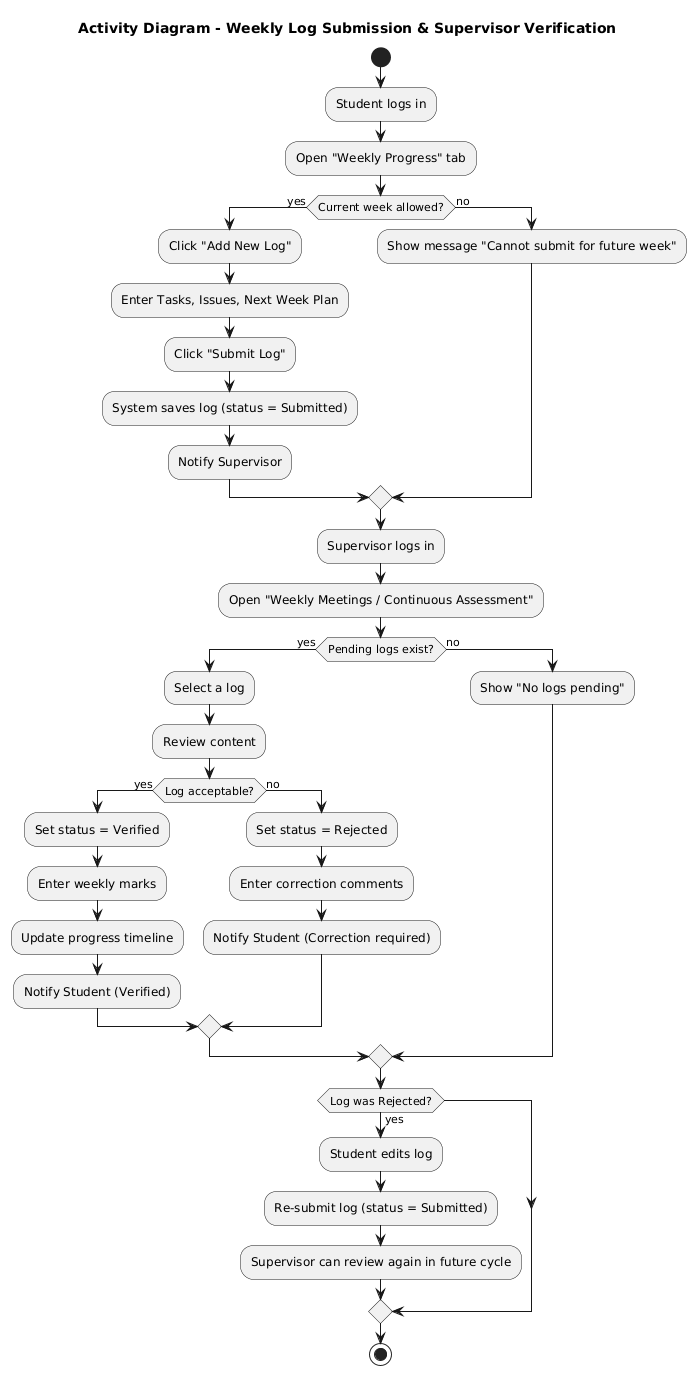

The diagram above was rendered by PlantUML. Its source (embedded in the PNG):
@startuml
title Activity Diagram - Weekly Log Submission & Supervisor Verification

start

:Student logs in;
:Open "Weekly Progress" tab;

if (Current week allowed?) then (yes)
  :Click "Add New Log";
  :Enter Tasks, Issues, Next Week Plan;
  :Click "Submit Log";
  :System saves log (status = Submitted);
  :Notify Supervisor;
else (no)
  :Show message "Cannot submit for future week";
endif

' --- Supervisor Side ---

:Supervisor logs in;
:Open "Weekly Meetings / Continuous Assessment";

if (Pending logs exist?) then (yes)
  :Select a log;
  :Review content;

  if (Log acceptable?) then (yes)
    :Set status = Verified;
    :Enter weekly marks;
    :Update progress timeline;
    :Notify Student (Verified);
  else (no)
    :Set status = Rejected;
    :Enter correction comments;
    :Notify Student (Correction required);
  endif
else (no)
  :Show "No logs pending";
endif

' --- Optional Correction Cycle (simplified) ---

if (Log was Rejected?) then (yes)
  :Student edits log;
  :Re-submit log (status = Submitted);
  :Supervisor can review again in future cycle;
endif

stop
@enduml